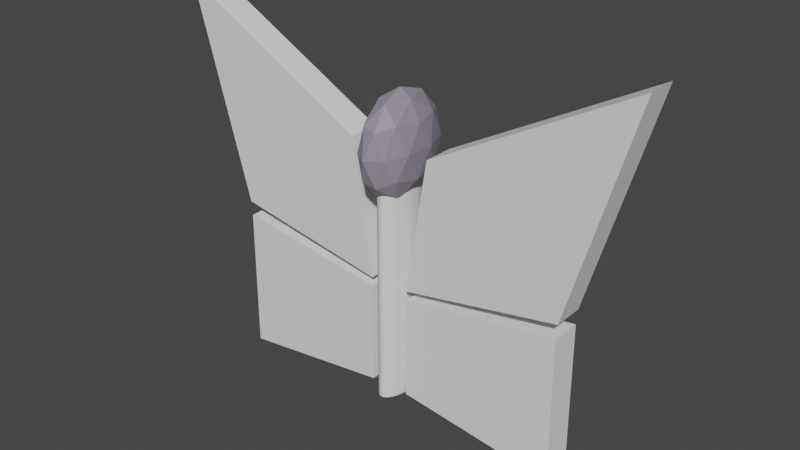 # Source: butterfly-1.blend  (saved by Blender 4.1.23; exported with 4.5.12 LTS)
import bpy
from mathutils import Matrix  # noqa: F401  (used for matrix-valued properties, if any)

bpy.ops.wm.read_factory_settings(use_empty=True)
scene = bpy.context.scene
scene.name = 'Scene'

# ---- collections
col_collection = bpy.data.collections.new('Collection'); scene.collection.children.link(col_collection)

# ---- materials (node trees are filled in below, after node groups)
mat_material_002 = bpy.data.materials.new('Material.002')
mat_material_002.use_transparent_shadow = False

# ---- material node trees
mat_material_002.use_nodes = True; mat_material_002.node_tree.nodes.clear()
_N = mat_material_002.node_tree.nodes; _L = mat_material_002.node_tree.links
n0 = _N.new('ShaderNodeBsdfPrincipled'); n0.name = 'Principled BSDF'; n0.location = (10, 300)
n0.distribution = 'GGX'
n0.subsurface_method = 'RANDOM_WALK_SKIN'
n0.inputs[0].default_value = (0.2874, 0.2538, 0.3147, 1.0)
n0.inputs[3].default_value = 1.45
n0.inputs[27].default_value = (0.0, 0.0, 0.0, 1.0)
n0.inputs[28].default_value = 1.0
n1 = _N.new('ShaderNodeOutputMaterial'); n1.name = 'Material Output'; n1.location = (300, 300)
_L.new(n0.outputs[0], n1.inputs[0])
n1.is_active_output = True

# ---- world
world_world = bpy.data.worlds.new('World'); scene.world = world_world
world_world.use_nodes = True; world_world.node_tree.nodes.clear()
_N = world_world.node_tree.nodes; _L = world_world.node_tree.links
n0 = _N.new('ShaderNodeOutputWorld'); n0.name = 'World Output'; n0.location = (300, 300)
n1 = _N.new('ShaderNodeBackground'); n1.name = 'Background'; n1.location = (10, 300)
n1.inputs[0].default_value = (0.05088, 0.05088, 0.05088, 1.0)
_L.new(n1.outputs[0], n0.inputs[0])
n0.is_active_output = True
world_world.color = (0.05088, 0.05088, 0.05088)
world_world.use_sun_shadow = False
world_world.sun_shadow_jitter_overblur = 0.0

# ---- meshes
me_icosphere_001 = bpy.data.meshes.new('Icosphere.001')
me_icosphere_001.from_pydata([(0.0, 0.0, -1.0), (0.7236, -0.5257, -0.4472), (-0.2764, -0.8506, -0.4472), (-0.8944, 0.0, -0.4472), (-0.2764, 0.8506, -0.4472), (0.7236, 0.5257, -0.4472), (0.2764, -0.8506, 0.4472), (-0.7236, -0.5257, 0.4472), (-0.7236, 0.5257, 0.4472), (0.2764, 0.8506, 0.4472), (0.8944, 0.0, 0.4472), (0.0, 0.0, 1.0), (-0.1625, -0.5, -0.8507), (0.4253, -0.309, -0.8507), (0.2629, -0.809, -0.5257), (0.8506, 0.0, -0.5257), (0.4253, 0.309, -0.8507), (-0.5257, 0.0, -0.8507), (-0.6882, -0.5, -0.5257), (-0.1625, 0.5, -0.8507), (-0.6882, 0.5, -0.5257), (0.2629, 0.809, -0.5257), (0.9511, -0.309, 0.0), (0.9511, 0.309, 0.0), (0.0, -1.0, 0.0), (0.5878, -0.809, 0.0), (-0.9511, -0.309, 0.0), (-0.5878, -0.809, 0.0), (-0.5878, 0.809, 0.0), (-0.9511, 0.309, 0.0), (0.5878, 0.809, 0.0), (0.0, 1.0, 0.0), (0.6882, -0.5, 0.5257), (-0.2629, -0.809, 0.5257), (-0.8506, 0.0, 0.5257), (-0.2629, 0.809, 0.5257), (0.6882, 0.5, 0.5257), (0.1625, -0.5, 0.8507), (0.5257, 0.0, 0.8507), (-0.4253, -0.309, 0.8507), (-0.4253, 0.309, 0.8507), (0.1625, 0.5, 0.8507)], [], [(0, 13, 12), (1, 13, 15), (0, 12, 17), (0, 17, 19), (0, 19, 16), (1, 15, 22), (2, 14, 24), (3, 18, 26), (4, 20, 28), (5, 21, 30), (1, 22, 25), (2, 24, 27), (3, 26, 29), (4, 28, 31), (5, 30, 23), (6, 32, 37), (7, 33, 39), (8, 34, 40), (9, 35, 41), (10, 36, 38), (38, 41, 11), (38, 36, 41), (36, 9, 41), (41, 40, 11), (41, 35, 40), (35, 8, 40), (40, 39, 11), (40, 34, 39), (34, 7, 39), (39, 37, 11), (39, 33, 37), (33, 6, 37), (37, 38, 11), (37, 32, 38), (32, 10, 38), (23, 36, 10), (23, 30, 36), (30, 9, 36), (31, 35, 9), (31, 28, 35), (28, 8, 35), (29, 34, 8), (29, 26, 34), (26, 7, 34), (27, 33, 7), (27, 24, 33), (24, 6, 33), (25, 32, 6), (25, 22, 32), (22, 10, 32), (30, 31, 9), (30, 21, 31), (21, 4, 31), (28, 29, 8), (28, 20, 29), (20, 3, 29), (26, 27, 7), (26, 18, 27), (18, 2, 27), (24, 25, 6), (24, 14, 25), (14, 1, 25), (22, 23, 10), (22, 15, 23), (15, 5, 23), (16, 21, 5), (16, 19, 21), (19, 4, 21), (19, 20, 4), (19, 17, 20), (17, 3, 20), (17, 18, 3), (17, 12, 18), (12, 2, 18), (15, 16, 5), (15, 13, 16), (13, 0, 16), (12, 14, 2), (12, 13, 14), (13, 1, 14)])
_uv = me_icosphere_001.uv_layers.new(name='UVMap')
_uv.uv.foreach_set('vector', [0.1818, 0.0, 0.2273, 0.07873, 0.1364, 0.07873, 0.2727, 0.1575, 0.3182, 0.07873, 0.3636, 0.1575, 0.9091, 0.0, 0.9545, 0.07873, 0.8636, 0.07873, 0.7273, 0.0, 0.7727, 0.07873, 0.6818, 0.07873, 0.5455, 0.0, 0.5909, 0.07873, 0.5, 0.07873, 0.2727, 0.1575, 0.3636, 0.1575, 0.3182, 0.2362, 0.09091, 0.1575, 0.1818, 0.1575, 0.1364, 0.2362, 0.8182, 0.1575, 0.9091, 0.1575, 0.8636, 0.2362, 0.6364, 0.1575, 0.7273, 0.1575, 0.6818, 0.2362, 0.4545, 0.1575, 0.5455, 0.1575, 0.5, 0.2362, 0.2727, 0.1575, 0.3182, 0.2362, 0.2273, 0.2362, 0.09091, 0.1575, 0.1364, 0.2362, 0.04546, 0.2362, 0.8182, 0.1575, 0.8636, 0.2362, 0.7727, 0.2362, 0.6364, 0.1575, 0.6818, 0.2362, 0.5909, 0.2362, 0.4545, 0.1575, 0.5, 0.2362, 0.4091, 0.2362, 0.1818, 0.3149, 0.2727, 0.3149, 0.2273, 0.3937, 0.0, 0.3149, 0.09091, 0.3149, 0.04546, 0.3937, 0.7273, 0.3149, 0.8182, 0.3149, 0.7727, 0.3937, 0.5455, 0.3149, 0.6364, 0.3149, 0.5909, 0.3937, 0.3636, 0.3149, 0.4545, 0.3149, 0.4091, 0.3937, 0.4091, 0.3937, 0.5, 0.3937, 0.4545, 0.4724, 0.4091, 0.3937, 0.4545, 0.3149, 0.5, 0.3937, 0.4545, 0.3149, 0.5455, 0.3149, 0.5, 0.3937, 0.5909, 0.3937, 0.6818, 0.3937, 0.6364, 0.4724, 0.5909, 0.3937, 0.6364, 0.3149, 0.6818, 0.3937, 0.6364, 0.3149, 0.7273, 0.3149, 0.6818, 0.3937, 0.7727, 0.3937, 0.8636, 0.3937, 0.8182, 0.4724, 0.7727, 0.3937, 0.8182, 0.3149, 0.8636, 0.3937, 0.8182, 0.3149, 0.9091, 0.3149, 0.8636, 0.3937, 0.04546, 0.3937, 0.1364, 0.3937, 0.09091, 0.4724, 0.04546, 0.3937, 0.09091, 0.3149, 0.1364, 0.3937, 0.09091, 0.3149, 0.1818, 0.3149, 0.1364, 0.3937, 0.2273, 0.3937, 0.3182, 0.3937, 0.2727, 0.4724, 0.2273, 0.3937, 0.2727, 0.3149, 0.3182, 0.3937, 0.2727, 0.3149, 0.3636, 0.3149, 0.3182, 0.3937, 0.4091, 0.2362, 0.4545, 0.3149, 0.3636, 0.3149, 0.4091, 0.2362, 0.5, 0.2362, 0.4545, 0.3149, 0.5, 0.2362, 0.5455, 0.3149, 0.4545, 0.3149, 0.5909, 0.2362, 0.6364, 0.3149, 0.5455, 0.3149, 0.5909, 0.2362, 0.6818, 0.2362, 0.6364, 0.3149, 0.6818, 0.2362, 0.7273, 0.3149, 0.6364, 0.3149, 0.7727, 0.2362, 0.8182, 0.3149, 0.7273, 0.3149, 0.7727, 0.2362, 0.8636, 0.2362, 0.8182, 0.3149, 0.8636, 0.2362, 0.9091, 0.3149, 0.8182, 0.3149, 0.04546, 0.2362, 0.09091, 0.3149, 0.0, 0.3149, 0.04546, 0.2362, 0.1364, 0.2362, 0.09091, 0.3149, 0.1364, 0.2362, 0.1818, 0.3149, 0.09091, 0.3149, 0.2273, 0.2362, 0.2727, 0.3149, 0.1818, 0.3149, 0.2273, 0.2362, 0.3182, 0.2362, 0.2727, 0.3149, 0.3182, 0.2362, 0.3636, 0.3149, 0.2727, 0.3149, 0.5, 0.2362, 0.5909, 0.2362, 0.5455, 0.3149, 0.5, 0.2362, 0.5455, 0.1575, 0.5909, 0.2362, 0.5455, 0.1575, 0.6364, 0.1575, 0.5909, 0.2362, 0.6818, 0.2362, 0.7727, 0.2362, 0.7273, 0.3149, 0.6818, 0.2362, 0.7273, 0.1575, 0.7727, 0.2362, 0.7273, 0.1575, 0.8182, 0.1575, 0.7727, 0.2362, 0.8636, 0.2362, 0.9545, 0.2362, 0.9091, 0.3149, 0.8636, 0.2362, 0.9091, 0.1575, 0.9545, 0.2362, 0.9091, 0.1575, 1.0, 0.1575, 0.9545, 0.2362, 0.1364, 0.2362, 0.2273, 0.2362, 0.1818, 0.3149, 0.1364, 0.2362, 0.1818, 0.1575, 0.2273, 0.2362, 0.1818, 0.1575, 0.2727, 0.1575, 0.2273, 0.2362, 0.3182, 0.2362, 0.4091, 0.2362, 0.3636, 0.3149, 0.3182, 0.2362, 0.3636, 0.1575, 0.4091, 0.2362, 0.3636, 0.1575, 0.4545, 0.1575, 0.4091, 0.2362, 0.5, 0.07873, 0.5455, 0.1575, 0.4545, 0.1575, 0.5, 0.07873, 0.5909, 0.07873, 0.5455, 0.1575, 0.5909, 0.07873, 0.6364, 0.1575, 0.5455, 0.1575, 0.6818, 0.07873, 0.7273, 0.1575, 0.6364, 0.1575, 0.6818, 0.07873, 0.7727, 0.07873, 0.7273, 0.1575, 0.7727, 0.07873, 0.8182, 0.1575, 0.7273, 0.1575, 0.8636, 0.07873, 0.9091, 0.1575, 0.8182, 0.1575, 0.8636, 0.07873, 0.9545, 0.07873, 0.9091, 0.1575, 0.9545, 0.07873, 1.0, 0.1575, 0.9091, 0.1575, 0.3636, 0.1575, 0.4091, 0.07873, 0.4545, 0.1575, 0.3636, 0.1575, 0.3182, 0.07873, 0.4091, 0.07873, 0.3182, 0.07873, 0.3636, 0.0, 0.4091, 0.07873, 0.1364, 0.07873, 0.1818, 0.1575, 0.09091, 0.1575, 0.1364, 0.07873, 0.2273, 0.07873, 0.1818, 0.1575, 0.2273, 0.07873, 0.2727, 0.1575, 0.1818, 0.1575])
me_icosphere_001.materials.append(mat_material_002)
me_icosphere_001.update()
me_cylinder = bpy.data.meshes.new('Cylinder')
me_cylinder.from_pydata([(0.0, 0.3, -1.0), (0.0, 0.3, 1.0), (0.02941, 0.2986, -1.0), (0.02941, 0.2986, 1.0), (0.05853, 0.2942, -1.0), (0.05853, 0.2942, 1.0), (0.08709, 0.2871, -1.0), (0.08709, 0.2871, 1.0), (0.1148, 0.2772, -1.0), (0.1148, 0.2772, 1.0), (0.1414, 0.2646, -1.0), (0.1414, 0.2646, 1.0), (0.1667, 0.2494, -1.0), (0.1667, 0.2494, 1.0), (0.1903, 0.2319, -1.0), (0.1903, 0.2319, 1.0), (0.2121, 0.2121, -1.0), (0.2121, 0.2121, 1.0), (0.2319, 0.1903, -1.0), (0.2319, 0.1903, 1.0), (0.2494, 0.1667, -1.0), (0.2494, 0.1667, 1.0), (0.2646, 0.1414, -1.0), (0.2646, 0.1414, 1.0), (0.2772, 0.1148, -1.0), (0.2772, 0.1148, 1.0), (0.2871, 0.08709, -1.0), (0.2871, 0.08709, 1.0), (0.2942, 0.05853, -1.0), (0.2942, 0.05853, 1.0), (0.2986, 0.02941, -1.0), (0.2986, 0.02941, 1.0), (0.3, 0.0, -1.0), (0.3, 0.0, 1.0), (0.2986, -0.02941, -1.0), (0.2986, -0.02941, 1.0), (0.2942, -0.05853, -1.0), (0.2942, -0.05853, 1.0), (0.2871, -0.08709, -1.0), (0.2871, -0.08709, 1.0), (0.2772, -0.1148, -1.0), (0.2772, -0.1148, 1.0), (0.2646, -0.1414, -1.0), (0.2646, -0.1414, 1.0), (0.2494, -0.1667, -1.0), (0.2494, -0.1667, 1.0), (0.2319, -0.1903, -1.0), (0.2319, -0.1903, 1.0), (0.2121, -0.2121, -1.0), (0.2121, -0.2121, 1.0), (0.1903, -0.2319, -1.0), (0.1903, -0.2319, 1.0), (0.1667, -0.2494, -1.0), (0.1667, -0.2494, 1.0), (0.1414, -0.2646, -1.0), (0.1414, -0.2646, 1.0), (0.1148, -0.2772, -1.0), (0.1148, -0.2772, 1.0), (0.08709, -0.2871, -1.0), (0.08709, -0.2871, 1.0), (0.05853, -0.2942, -1.0), (0.05853, -0.2942, 1.0), (0.02941, -0.2986, -1.0), (0.02941, -0.2986, 1.0), (0.0, -0.3, -1.0), (0.0, -0.3, 1.0), (-0.02941, -0.2986, -1.0), (-0.02941, -0.2986, 1.0), (-0.05853, -0.2942, -1.0), (-0.05853, -0.2942, 1.0), (-0.08709, -0.2871, -1.0), (-0.08709, -0.2871, 1.0), (-0.1148, -0.2772, -1.0), (-0.1148, -0.2772, 1.0), (-0.1414, -0.2646, -1.0), (-0.1414, -0.2646, 1.0), (-0.1667, -0.2494, -1.0), (-0.1667, -0.2494, 1.0), (-0.1903, -0.2319, -1.0), (-0.1903, -0.2319, 1.0), (-0.2121, -0.2121, -1.0), (-0.2121, -0.2121, 1.0), (-0.2319, -0.1903, -1.0), (-0.2319, -0.1903, 1.0), (-0.2494, -0.1667, -1.0), (-0.2494, -0.1667, 1.0), (-0.2646, -0.1414, -1.0), (-0.2646, -0.1414, 1.0), (-0.2772, -0.1148, -1.0), (-0.2772, -0.1148, 1.0), (-0.2871, -0.08709, -1.0), (-0.2871, -0.08709, 1.0), (-0.2942, -0.05853, -1.0), (-0.2942, -0.05853, 1.0), (-0.2986, -0.02941, -1.0), (-0.2986, -0.02941, 1.0), (-0.3, 0.0, -1.0), (-0.3, 0.0, 1.0), (-0.2986, 0.02941, -1.0), (-0.2986, 0.02941, 1.0), (-0.2942, 0.05853, -1.0), (-0.2942, 0.05853, 1.0), (-0.2871, 0.08709, -1.0), (-0.2871, 0.08709, 1.0), (-0.2772, 0.1148, -1.0), (-0.2772, 0.1148, 1.0), (-0.2646, 0.1414, -1.0), (-0.2646, 0.1414, 1.0), (-0.2494, 0.1667, -1.0), (-0.2494, 0.1667, 1.0), (-0.2319, 0.1903, -1.0), (-0.2319, 0.1903, 1.0), (-0.2121, 0.2121, -1.0), (-0.2121, 0.2121, 1.0), (-0.1903, 0.2319, -1.0), (-0.1903, 0.2319, 1.0), (-0.1667, 0.2494, -1.0), (-0.1667, 0.2494, 1.0), (-0.1414, 0.2646, -1.0), (-0.1414, 0.2646, 1.0), (-0.1148, 0.2772, -1.0), (-0.1148, 0.2772, 1.0), (-0.08709, 0.2871, -1.0), (-0.08709, 0.2871, 1.0), (-0.05853, 0.2942, -1.0), (-0.05853, 0.2942, 1.0), (-0.02941, 0.2986, -1.0), (-0.02941, 0.2986, 1.0)], [], [(0, 1, 3, 2), (2, 3, 5, 4), (4, 5, 7, 6), (6, 7, 9, 8), (8, 9, 11, 10), (10, 11, 13, 12), (12, 13, 15, 14), (14, 15, 17, 16), (16, 17, 19, 18), (18, 19, 21, 20), (20, 21, 23, 22), (22, 23, 25, 24), (24, 25, 27, 26), (26, 27, 29, 28), (28, 29, 31, 30), (30, 31, 33, 32), (32, 33, 35, 34), (34, 35, 37, 36), (36, 37, 39, 38), (38, 39, 41, 40), (40, 41, 43, 42), (42, 43, 45, 44), (44, 45, 47, 46), (46, 47, 49, 48), (48, 49, 51, 50), (50, 51, 53, 52), (52, 53, 55, 54), (54, 55, 57, 56), (56, 57, 59, 58), (58, 59, 61, 60), (60, 61, 63, 62), (62, 63, 65, 64), (64, 65, 67, 66), (66, 67, 69, 68), (68, 69, 71, 70), (70, 71, 73, 72), (72, 73, 75, 74), (74, 75, 77, 76), (76, 77, 79, 78), (78, 79, 81, 80), (80, 81, 83, 82), (82, 83, 85, 84), (84, 85, 87, 86), (86, 87, 89, 88), (88, 89, 91, 90), (90, 91, 93, 92), (92, 93, 95, 94), (94, 95, 97, 96), (96, 97, 99, 98), (98, 99, 101, 100), (100, 101, 103, 102), (102, 103, 105, 104), (104, 105, 107, 106), (106, 107, 109, 108), (108, 109, 111, 110), (110, 111, 113, 112), (112, 113, 115, 114), (114, 115, 117, 116), (116, 117, 119, 118), (118, 119, 121, 120), (120, 121, 123, 122), (122, 123, 125, 124), (3, 1, 127, 125, 123, 121, 119, 117, 115, 113, 111, 109, 107, 105, 103, 101, 99, 97, 95, 93, 91, 89, 87, 85, 83, 81, 79, 77, 75, 73, 71, 69, 67, 65, 63, 61, 59, 57, 55, 53, 51, 49, 47, 45, 43, 41, 39, 37, 35, 33, 31, 29, 27, 25, 23, 21, 19, 17, 15, 13, 11, 9, 7, 5), (124, 125, 127, 126), (126, 127, 1, 0), (0, 2, 4, 6, 8, 10, 12, 14, 16, 18, 20, 22, 24, 26, 28, 30, 32, 34, 36, 38, 40, 42, 44, 46, 48, 50, 52, 54, 56, 58, 60, 62, 64, 66, 68, 70, 72, 74, 76, 78, 80, 82, 84, 86, 88, 90, 92, 94, 96, 98, 100, 102, 104, 106, 108, 110, 112, 114, 116, 118, 120, 122, 124, 126)])
_uv = me_cylinder.uv_layers.new(name='UVMap')
_uv.uv.foreach_set('vector', [1.0, 0.5, 1.0, 1.0, 0.9844, 1.0, 0.9844, 0.5, 0.9844, 0.5, 0.9844, 1.0, 0.9688, 1.0, 0.9688, 0.5, 0.9688, 0.5, 0.9688, 1.0, 0.9531, 1.0, 0.9531, 0.5, 0.9531, 0.5, 0.9531, 1.0, 0.9375, 1.0, 0.9375, 0.5, 0.9375, 0.5, 0.9375, 1.0, 0.9219, 1.0, 0.9219, 0.5, 0.9219, 0.5, 0.9219, 1.0, 0.9062, 1.0, 0.9062, 0.5, 0.9062, 0.5, 0.9062, 1.0, 0.8906, 1.0, 0.8906, 0.5, 0.8906, 0.5, 0.8906, 1.0, 0.875, 1.0, 0.875, 0.5, 0.875, 0.5, 0.875, 1.0, 0.8594, 1.0, 0.8594, 0.5, 0.8594, 0.5, 0.8594, 1.0, 0.8438, 1.0, 0.8438, 0.5, 0.8438, 0.5, 0.8438, 1.0, 0.8281, 1.0, 0.8281, 0.5, 0.8281, 0.5, 0.8281, 1.0, 0.8125, 1.0, 0.8125, 0.5, 0.8125, 0.5, 0.8125, 1.0, 0.7969, 1.0, 0.7969, 0.5, 0.7969, 0.5, 0.7969, 1.0, 0.7812, 1.0, 0.7812, 0.5, 0.7812, 0.5, 0.7812, 1.0, 0.7656, 1.0, 0.7656, 0.5, 0.7656, 0.5, 0.7656, 1.0, 0.75, 1.0, 0.75, 0.5, 0.75, 0.5, 0.75, 1.0, 0.7344, 1.0, 0.7344, 0.5, 0.7344, 0.5, 0.7344, 1.0, 0.7188, 1.0, 0.7188, 0.5, 0.7188, 0.5, 0.7188, 1.0, 0.7031, 1.0, 0.7031, 0.5, 0.7031, 0.5, 0.7031, 1.0, 0.6875, 1.0, 0.6875, 0.5, 0.6875, 0.5, 0.6875, 1.0, 0.6719, 1.0, 0.6719, 0.5, 0.6719, 0.5, 0.6719, 1.0, 0.6562, 1.0, 0.6562, 0.5, 0.6562, 0.5, 0.6562, 1.0, 0.6406, 1.0, 0.6406, 0.5, 0.6406, 0.5, 0.6406, 1.0, 0.625, 1.0, 0.625, 0.5, 0.625, 0.5, 0.625, 1.0, 0.6094, 1.0, 0.6094, 0.5, 0.6094, 0.5, 0.6094, 1.0, 0.5938, 1.0, 0.5938, 0.5, 0.5938, 0.5, 0.5938, 1.0, 0.5781, 1.0, 0.5781, 0.5, 0.5781, 0.5, 0.5781, 1.0, 0.5625, 1.0, 0.5625, 0.5, 0.5625, 0.5, 0.5625, 1.0, 0.5469, 1.0, 0.5469, 0.5, 0.5469, 0.5, 0.5469, 1.0, 0.5312, 1.0, 0.5312, 0.5, 0.5312, 0.5, 0.5312, 1.0, 0.5156, 1.0, 0.5156, 0.5, 0.5156, 0.5, 0.5156, 1.0, 0.5, 1.0, 0.5, 0.5, 0.5, 0.5, 0.5, 1.0, 0.4844, 1.0, 0.4844, 0.5, 0.4844, 0.5, 0.4844, 1.0, 0.4688, 1.0, 0.4688, 0.5, 0.4688, 0.5, 0.4688, 1.0, 0.4531, 1.0, 0.4531, 0.5, 0.4531, 0.5, 0.4531, 1.0, 0.4375, 1.0, 0.4375, 0.5, 0.4375, 0.5, 0.4375, 1.0, 0.4219, 1.0, 0.4219, 0.5, 0.4219, 0.5, 0.4219, 1.0, 0.4062, 1.0, 0.4062, 0.5, 0.4062, 0.5, 0.4062, 1.0, 0.3906, 1.0, 0.3906, 0.5, 0.3906, 0.5, 0.3906, 1.0, 0.375, 1.0, 0.375, 0.5, 0.375, 0.5, 0.375, 1.0, 0.3594, 1.0, 0.3594, 0.5, 0.3594, 0.5, 0.3594, 1.0, 0.3438, 1.0, 0.3438, 0.5, 0.3438, 0.5, 0.3438, 1.0, 0.3281, 1.0, 0.3281, 0.5, 0.3281, 0.5, 0.3281, 1.0, 0.3125, 1.0, 0.3125, 0.5, 0.3125, 0.5, 0.3125, 1.0, 0.2969, 1.0, 0.2969, 0.5, 0.2969, 0.5, 0.2969, 1.0, 0.2812, 1.0, 0.2812, 0.5, 0.2812, 0.5, 0.2812, 1.0, 0.2656, 1.0, 0.2656, 0.5, 0.2656, 0.5, 0.2656, 1.0, 0.25, 1.0, 0.25, 0.5, 0.25, 0.5, 0.25, 1.0, 0.2344, 1.0, 0.2344, 0.5, 0.2344, 0.5, 0.2344, 1.0, 0.2188, 1.0, 0.2188, 0.5, 0.2188, 0.5, 0.2188, 1.0, 0.2031, 1.0, 0.2031, 0.5, 0.2031, 0.5, 0.2031, 1.0, 0.1875, 1.0, 0.1875, 0.5, 0.1875, 0.5, 0.1875, 1.0, 0.1719, 1.0, 0.1719, 0.5, 0.1719, 0.5, 0.1719, 1.0, 0.1562, 1.0, 0.1562, 0.5, 0.1562, 0.5, 0.1562, 1.0, 0.1406, 1.0, 0.1406, 0.5, 0.1406, 0.5, 0.1406, 1.0, 0.125, 1.0, 0.125, 0.5, 0.125, 0.5, 0.125, 1.0, 0.1094, 1.0, 0.1094, 0.5, 0.1094, 0.5, 0.1094, 1.0, 0.09375, 1.0, 0.09375, 0.5, 0.09375, 0.5, 0.09375, 1.0, 0.07812, 1.0, 0.07812, 0.5, 0.07812, 0.5, 0.07812, 1.0, 0.0625, 1.0, 0.0625, 0.5, 0.0625, 0.5, 0.0625, 1.0, 0.04688, 1.0, 0.04688, 0.5, 0.04688, 0.5, 0.04688, 1.0, 0.03125, 1.0, 0.03125, 0.5, 0.2735, 0.4888, 0.25, 0.49, 0.2265, 0.4888, 0.2032, 0.4854, 0.1803, 0.4797, 0.1582, 0.4717, 0.1369, 0.4617, 0.1167, 0.4496, 0.09775, 0.4355, 0.08029, 0.4197, 0.06448, 0.4023, 0.05045, 0.3833, 0.03834, 0.3631, 0.02827, 0.3418, 0.02033, 0.3197, 0.01461, 0.2968, 0.01116, 0.2735, 0.01, 0.25, 0.01116, 0.2265, 0.01461, 0.2032, 0.02033, 0.1803, 0.02827, 0.1582, 0.03834, 0.1369, 0.05045, 0.1167, 0.06448, 0.09775, 0.08029, 0.08029, 0.09775, 0.06448, 0.1167, 0.05045, 0.1369, 0.03834, 0.1582, 0.02827, 0.1803, 0.02033, 0.2032, 0.01461, 0.2265, 0.01116, 0.25, 0.01, 0.2735, 0.01116, 0.2968, 0.01461, 0.3197, 0.02033, 0.3418, 0.02827, 0.3631, 0.03834, 0.3833, 0.05045, 0.4023, 0.06448, 0.4197, 0.08029, 0.4355, 0.09775, 0.4496, 0.1167, 0.4617, 0.1369, 0.4717, 0.1582, 0.4797, 0.1803, 0.4854, 0.2032, 0.4888, 0.2265, 0.49, 0.25, 0.4888, 0.2735, 0.4854, 0.2968, 0.4797, 0.3197, 0.4717, 0.3418, 0.4617, 0.3631, 0.4496, 0.3833, 0.4355, 0.4023, 0.4197, 0.4197, 0.4023, 0.4355, 0.3833, 0.4496, 0.3631, 0.4617, 0.3418, 0.4717, 0.3197, 0.4797, 0.2968, 0.4854, 0.03125, 0.5, 0.03125, 1.0, 0.01562, 1.0, 0.01562, 0.5, 0.01562, 0.5, 0.01562, 1.0, 0.0, 1.0, 0.0, 0.5, 0.75, 0.49, 0.7735, 0.4888, 0.7968, 0.4854, 0.8197, 0.4797, 0.8418, 0.4717, 0.8631, 0.4617, 0.8833, 0.4496, 0.9023, 0.4355, 0.9197, 0.4197, 0.9355, 0.4023, 0.9496, 0.3833, 0.9617, 0.3631, 0.9717, 0.3418, 0.9797, 0.3197, 0.9854, 0.2968, 0.9888, 0.2735, 0.99, 0.25, 0.9888, 0.2265, 0.9854, 0.2032, 0.9797, 0.1803, 0.9717, 0.1582, 0.9617, 0.1369, 0.9496, 0.1167, 0.9355, 0.09775, 0.9197, 0.08029, 0.9023, 0.06448, 0.8833, 0.05045, 0.8631, 0.03834, 0.8418, 0.02827, 0.8197, 0.02033, 0.7968, 0.01461, 0.7735, 0.01116, 0.75, 0.01, 0.7265, 0.01116, 0.7032, 0.01461, 0.6803, 0.02033, 0.6582, 0.02827, 0.6369, 0.03834, 0.6167, 0.05045, 0.5977, 0.06448, 0.5803, 0.08029, 0.5645, 0.09775, 0.5504, 0.1167, 0.5383, 0.1369, 0.5283, 0.1582, 0.5203, 0.1803, 0.5146, 0.2032, 0.5112, 0.2265, 0.51, 0.25, 0.5112, 0.2735, 0.5146, 0.2968, 0.5203, 0.3197, 0.5283, 0.3418, 0.5383, 0.3631, 0.5504, 0.3833, 0.5645, 0.4023, 0.5803, 0.4197, 0.5977, 0.4355, 0.6167, 0.4496, 0.6369, 0.4617, 0.6582, 0.4717, 0.6803, 0.4797, 0.7032, 0.4854, 0.7265, 0.4888])
me_cylinder.update()
me_cube = bpy.data.meshes.new('Cube')
me_cube.from_pydata([(-1.0, -1.0, -1.0), (-0.8029, -1.0, 0.1181), (-1.0, 1.0, -1.0), (-0.8029, 1.0, 0.1181), (0.4502, -1.0, -0.763), (1.0, -1.0, 1.0), (0.4502, 1.0, -0.763), (1.0, 1.0, 1.0)], [], [(0, 1, 3, 2), (2, 3, 7, 6), (6, 7, 5, 4), (4, 5, 1, 0), (2, 6, 4, 0), (7, 3, 1, 5)])
_uv = me_cube.uv_layers.new(name='UVMap')
_uv.uv.foreach_set('vector', [0.375, 0.0, 0.625, 0.0, 0.625, 0.25, 0.375, 0.25, 0.375, 0.25, 0.625, 0.25, 0.625, 0.5, 0.375, 0.5, 0.375, 0.5, 0.625, 0.5, 0.625, 0.75, 0.375, 0.75, 0.375, 0.75, 0.625, 0.75, 0.625, 1.0, 0.375, 1.0, 0.125, 0.5, 0.375, 0.5, 0.375, 0.75, 0.125, 0.75, 0.625, 0.5, 0.875, 0.5, 0.875, 0.75, 0.625, 0.75])
me_cube.update()
me_cube_001 = bpy.data.meshes.new('Cube.001')
me_cube_001.from_pydata([(-1.0, -1.0, -1.0), (-0.8029, -1.0, 0.1181), (-1.0, 1.0, -1.0), (-0.8029, 1.0, 0.1181), (0.4502, -1.0, -0.763), (1.0, -1.0, 1.0), (0.4502, 1.0, -0.763), (1.0, 1.0, 1.0)], [], [(0, 1, 3, 2), (2, 3, 7, 6), (6, 7, 5, 4), (4, 5, 1, 0), (2, 6, 4, 0), (7, 3, 1, 5)])
_uv = me_cube_001.uv_layers.new(name='UVMap')
_uv.uv.foreach_set('vector', [0.375, 0.0, 0.625, 0.0, 0.625, 0.25, 0.375, 0.25, 0.375, 0.25, 0.625, 0.25, 0.625, 0.5, 0.375, 0.5, 0.375, 0.5, 0.625, 0.5, 0.625, 0.75, 0.375, 0.75, 0.375, 0.75, 0.625, 0.75, 0.625, 1.0, 0.375, 1.0, 0.125, 0.5, 0.375, 0.5, 0.375, 0.75, 0.125, 0.75, 0.625, 0.5, 0.875, 0.5, 0.875, 0.75, 0.625, 0.75])
me_cube_001.update()
me_cube_002 = bpy.data.meshes.new('Cube.002')
me_cube_002.from_pydata([(-1.0, -1.0, -0.04357), (-0.9986, -1.0, 0.8111), (-1.0, 1.0, -0.04357), (-0.9986, 1.0, 0.8111), (0.4502, -1.0, -0.21), (0.4416, -1.0, 1.0), (0.4502, 1.0, -0.21), (0.4416, 1.0, 1.0)], [], [(0, 1, 3, 2), (2, 3, 7, 6), (6, 7, 5, 4), (4, 5, 1, 0), (2, 6, 4, 0), (7, 3, 1, 5)])
_uv = me_cube_002.uv_layers.new(name='UVMap')
_uv.uv.foreach_set('vector', [0.375, 0.0, 0.625, 0.0, 0.625, 0.25, 0.375, 0.25, 0.375, 0.25, 0.625, 0.25, 0.625, 0.5, 0.375, 0.5, 0.375, 0.5, 0.625, 0.5, 0.625, 0.75, 0.375, 0.75, 0.375, 0.75, 0.625, 0.75, 0.625, 1.0, 0.375, 1.0, 0.125, 0.5, 0.375, 0.5, 0.375, 0.75, 0.125, 0.75, 0.625, 0.5, 0.875, 0.5, 0.875, 0.75, 0.625, 0.75])
me_cube_002.update()
me_cube_003 = bpy.data.meshes.new('Cube.003')
me_cube_003.from_pydata([(-1.0, -1.0, -0.04357), (-0.9986, -1.0, 0.8111), (-1.0, 1.0, -0.04357), (-0.9986, 1.0, 0.8111), (0.4502, -1.0, -0.21), (0.4416, -1.0, 1.0), (0.4502, 1.0, -0.21), (0.4416, 1.0, 1.0)], [], [(0, 1, 3, 2), (2, 3, 7, 6), (6, 7, 5, 4), (4, 5, 1, 0), (2, 6, 4, 0), (7, 3, 1, 5)])
_uv = me_cube_003.uv_layers.new(name='UVMap')
_uv.uv.foreach_set('vector', [0.375, 0.0, 0.625, 0.0, 0.625, 0.25, 0.375, 0.25, 0.375, 0.25, 0.625, 0.25, 0.625, 0.5, 0.375, 0.5, 0.375, 0.5, 0.625, 0.5, 0.625, 0.75, 0.375, 0.75, 0.375, 0.75, 0.625, 0.75, 0.625, 1.0, 0.375, 1.0, 0.125, 0.5, 0.375, 0.5, 0.375, 0.75, 0.125, 0.75, 0.625, 0.5, 0.875, 0.5, 0.875, 0.75, 0.625, 0.75])
me_cube_003.update()

# ---- objects
ob_head = bpy.data.objects.new('Head', me_icosphere_001)
ob_body = bpy.data.objects.new('Body', me_cylinder)
ob_wing_tr = bpy.data.objects.new('Wing TR', me_cube)
ob_wing_tl = bpy.data.objects.new('Wing TL', me_cube_001)
ob_wing_br = bpy.data.objects.new('Wing BR', me_cube_002)
ob_wing_bl = bpy.data.objects.new('Wing BL', me_cube_003)

# ---- transforms, parenting, visibility, modifiers, constraints
ob_head.location = (0.0, 0.0, 0.9779)
ob_head.scale = (0.1172, 0.2422, 0.258)
ob_body.location = (0.0, 0.0, 0.2867)
ob_body.scale = (0.2123, 0.4493, 0.542)
ob_wing_tr.location = (0.6354, 0.0, 0.9148)
ob_wing_tr.scale = (0.5364, 0.07567, 0.5925)
ob_wing_tl.location = (-0.6354, 0.0, 0.9148)
ob_wing_tl.scale = (-0.5364, -0.07567, 0.5925)
ob_wing_br.location = (0.6354, -9.295e-32, -0.2023)
ob_wing_br.scale = (0.5364, 0.07567, 0.5925)
ob_wing_bl.location = (-0.6354, -9.295e-32, -0.2023)
ob_wing_bl.scale = (-0.5364, 0.07567, 0.5925)

# ---- collection membership
col_collection.objects.link(ob_head)
col_collection.objects.link(ob_body)
col_collection.objects.link(ob_wing_tr)
col_collection.objects.link(ob_wing_tl)
col_collection.objects.link(ob_wing_br)
col_collection.objects.link(ob_wing_bl)

# ---- scene / render settings (as saved in the file)
scene.frame_start = 1; scene.frame_end = 250; scene.frame_set(1)
scene.render.engine = 'BLENDER_EEVEE_NEXT'
scene.cycles.sampling_pattern = 'TABULATED_SOBOL'
scene.eevee.ray_tracing_options.trace_max_roughness = 0.0
scene.view_settings.view_transform = 'Filmic'
bpy.context.view_layer.update()

# ---- added for rendering (the .blend has no active camera and no usable light): camera, sun
cam_auto = bpy.data.cameras.new('AutoCamera')
cam_auto.lens = 50.0
cam_auto.sensor_width = 36.0
cam_auto.clip_end = 1000.0
ob_auto_camera = bpy.data.objects.new('AutoCamera', cam_auto)
scene.collection.objects.link(ob_auto_camera)
ob_auto_camera.location = (2.78972, -3.34766, 2.82207)
ob_auto_camera.rotation_euler = (1.09748, -7.21219e-08, 0.694738)
scene.camera = ob_auto_camera
light_auto_sun = bpy.data.lights.new('AutoSun', 'SUN')
light_auto_sun.energy = 3.0
light_auto_sun.angle = 0.0523599
ob_auto_sun = bpy.data.objects.new('AutoSun', light_auto_sun)
scene.collection.objects.link(ob_auto_sun)
ob_auto_sun.rotation_euler = (0.872665, 0.174533, 0.523599)
bpy.context.view_layer.update()
